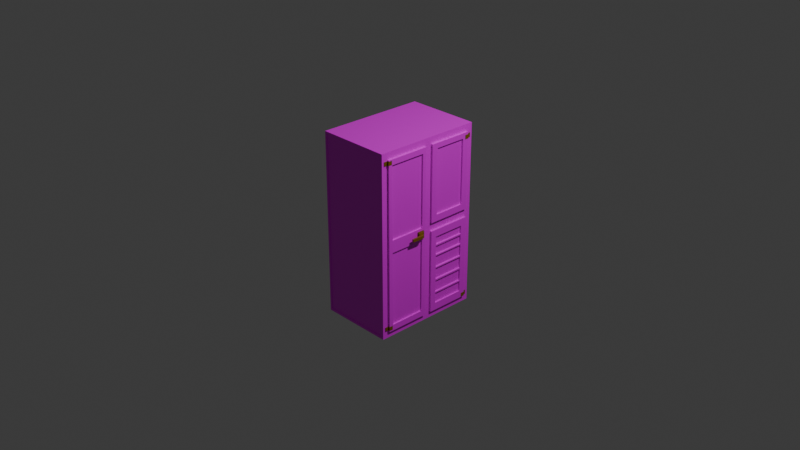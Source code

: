 # Source: fridge.blend  (saved by Blender 4.2.67; exported with 4.5.12 LTS)
import bpy
from mathutils import Matrix  # noqa: F401  (used for matrix-valued properties, if any)

bpy.ops.wm.read_factory_settings(use_empty=True)
scene = bpy.context.scene
scene.name = 'Scene'

# ---- collections
col_collection = bpy.data.collections.new('Collection'); scene.collection.children.link(col_collection)
col_export = bpy.data.collections.new('Export'); scene.collection.children.link(col_export)

# ---- images (referenced by path relative to the original .blend; pixels are not part of the script)
import os
ASSET_DIR = os.environ.get("B2B_ASSET_DIR", "")  # directory of the original .blend (textures are referenced by path, not embedded)
HERE = os.path.dirname(os.path.abspath(__file__))  # packed textures are extracted next to this script under _unpacked/

def load_image(name, relpath, width, height, colorspace="sRGB"):
    """Load a texture the original file referenced (path relative to the .blend, or extracted next to this script)."""
    p = next((c for c in (os.path.join(HERE, relpath), os.path.join(ASSET_DIR, relpath)) if relpath and os.path.exists(c)), "")
    if p:
        img = bpy.data.images.load(p, check_existing=True)
        img.name = name
    else:  # same state as the original file: an image datablock whose file is absent (Cycles renders it pink)
        img = bpy.data.images.new(name, width, height)
        img.source = "FILE"
        img.filepath = "//" + (relpath or name)
    img.colorspace_settings.name = colorspace
    return img
img_fine_grained_wood_col_1k_jpg = load_image('fine_grained_wood_col_1k.jpg', 'fine_grained_wood_col_1k.jpg', 1024, 1024, 'sRGB')
img_oak_veneer_01_diff_2k_jpg = load_image('oak_veneer_01_diff_2k.jpg', 'textures/textures/oak_veneer_01_diff_2k.jpg', 1024, 1024, 'sRGB')

# ---- materials (node trees are filled in below, after node groups)
mat_material = bpy.data.materials.new('Material')
mat_material_001 = bpy.data.materials.new('Material.001')
mat_material_003 = bpy.data.materials.new('Material.003')

# ---- material node trees
mat_material.use_nodes = True; mat_material.node_tree.nodes.clear()
_N = mat_material.node_tree.nodes; _L = mat_material.node_tree.links
n0 = _N.new('ShaderNodeBsdfPrincipled'); n0.name = 'Principled BSDF'; n0.location = (10, 300)
n1 = _N.new('ShaderNodeOutputMaterial'); n1.name = 'Material Output'; n1.location = (300, 300)
n2 = _N.new('ShaderNodeTexImage'); n2.name = 'Image Texture'; n2.location = (-280, 275)
n2.image = img_fine_grained_wood_col_1k_jpg
_L.new(n0.outputs[0], n1.inputs[0])
_L.new(n2.outputs[0], n0.inputs[0])
n1.is_active_output = True
mat_material_001.use_nodes = True; mat_material_001.node_tree.nodes.clear()
_N = mat_material_001.node_tree.nodes; _L = mat_material_001.node_tree.links
n0 = _N.new('ShaderNodeBsdfPrincipled'); n0.name = 'Principled BSDF'; n0.location = (10, 300)
n1 = _N.new('ShaderNodeOutputMaterial'); n1.name = 'Material Output'; n1.location = (300, 300)
n2 = _N.new('ShaderNodeTexImage'); n2.name = 'Image Texture'; n2.location = (-280, 275)
n2.image = img_oak_veneer_01_diff_2k_jpg
_L.new(n0.outputs[0], n1.inputs[0])
_L.new(n2.outputs[0], n0.inputs[0])
n1.is_active_output = True
mat_material_003.use_nodes = True; mat_material_003.node_tree.nodes.clear()
_N = mat_material_003.node_tree.nodes; _L = mat_material_003.node_tree.links
n0 = _N.new('ShaderNodeBsdfPrincipled'); n0.name = 'Principled BSDF'; n0.location = (10, 300)
n0.inputs[0].default_value = (0.2247, 0.1152, 0.002821, 1.0)
n1 = _N.new('ShaderNodeOutputMaterial'); n1.name = 'Material Output'; n1.location = (300, 300)
_L.new(n0.outputs[0], n1.inputs[0])
n1.is_active_output = True

# ---- world
world_world = bpy.data.worlds.new('World'); scene.world = world_world
world_world.use_nodes = True; world_world.node_tree.nodes.clear()
_N = world_world.node_tree.nodes; _L = world_world.node_tree.links
n0 = _N.new('ShaderNodeOutputWorld'); n0.name = 'World Output'; n0.location = (300, 300)
n1 = _N.new('ShaderNodeBackground'); n1.name = 'Background'; n1.location = (10, 300)
n1.inputs[0].default_value = (0.05088, 0.05088, 0.05088, 1.0)
_L.new(n1.outputs[0], n0.inputs[0])
n0.is_active_output = True
world_world.color = (0.05088, 0.05088, 0.05088)
world_world.sun_shadow_jitter_overblur = 0.0

# ---- cameras
cam_camera = bpy.data.cameras.new('Camera')
cam_camera.clip_end = 100.0
cam_camera.ortho_scale = 7.314

# ---- lights
light_light = bpy.data.lights.new('Light', 'POINT')
light_light.energy = 1000.0
light_light.shadow_soft_size = 0.1

# ---- meshes
me_cube_003 = bpy.data.meshes.new('Cube.003')
me_cube_003.from_pydata([(-1.0, -1.0, -1.0), (-1.0, -1.0, 1.0), (-1.0, 1.0, -1.0), (-1.0, 1.0, 1.0), (1.0, -1.0, -1.0), (1.0, -1.0, 1.0), (1.0, 1.0, -1.0), (1.0, 1.0, 1.0), (1.0, 0.8816, 0.9247), (1.0, 0.8816, -0.9288), (1.0, -0.8835, 0.9247), (1.0, -0.8835, -0.9288), (1.0, 0.06703, -0.9288), (1.0, 0.06703, 0.9247), (1.0, -0.07384, -0.9288), (1.0, -0.07384, 0.9247), (1.053, 0.8816, 0.9247), (1.053, -0.8835, 0.9247), (1.053, -0.07384, 0.9247), (1.0, 0.8816, 0.08731), (1.0, 0.06703, 0.08731), (1.053, 0.06703, -0.9288), (1.053, 0.8816, -0.9288), (1.0, 0.8816, -0.005291), (1.053, 0.8816, -0.005291), (1.0, 0.06703, -0.005291), (1.053, 0.06703, 0.9247), (1.053, 0.06703, 0.08731), (1.053, -0.8835, -0.9288), (1.053, -0.07384, -0.9288), (1.053, 0.8816, 0.08731), (1.053, 0.06703, -0.005291), (1.053, 0.06703, -0.9288), (1.053, 0.8816, -0.9288), (1.053, 0.8816, -0.005291), (1.053, 0.06703, 0.08731), (1.053, 0.06703, 0.9247), (1.053, 0.8816, 0.9247), (1.053, 0.06703, -0.005291), (1.053, 0.8816, 0.08731), (1.053, -0.8835, -0.9288), (1.053, -0.07384, -0.9288), (1.053, -0.07384, 0.9247), (1.053, -0.8835, 0.9247), (1.053, -0.8835, 0.02966), (1.053, -0.07384, 0.02966), (1.053, -0.8835, 0.02966), (1.053, -0.07384, 0.02966), (1.053, -0.8835, 0.004726), (1.053, -0.8835, 0.004726), (1.053, -0.07384, 0.004726), (1.053, -0.07384, 0.004726), (0.9516, 1.0, -0.9762), (-0.9516, 1.0, -0.9762), (-0.9516, 1.0, 0.9747), (0.9516, 1.0, 0.9747), (-0.9553, -1.0, -0.976), (0.9553, -1.0, -0.976), (0.9553, -1.0, 0.9772), (-0.9553, -1.0, 0.9772), (0.9516, 0.9842, -0.9762), (-0.9516, 0.9842, -0.9762), (-0.9516, 0.9842, 0.9747), (0.9516, 0.9842, 0.9747), (-0.9553, -0.9811, -0.976), (0.9553, -0.9811, -0.976), (0.9553, -0.9811, 0.9772), (-0.9553, -0.9811, 0.9772), (1.053, 0.1846, 0.159), (1.053, 0.1846, 0.8688), (1.053, 0.7641, 0.8688), (1.053, 0.7641, 0.159), (1.053, 0.1785, -0.8472), (1.053, 0.7701, -0.8472), (1.053, 0.7701, -0.08287), (1.053, 0.1785, -0.08287), (1.053, -0.1456, 0.8658), (1.053, -0.8117, 0.8658), (1.053, -0.148, 0.0791), (1.051, -0.8078, 0.07925), (1.053, -0.804, -0.8631), (1.053, -0.1534, -0.8631), (1.055, -0.8084, -0.05452), (1.052, -0.1517, -0.05466), (1.014, 0.1846, 0.159), (1.014, 0.1846, 0.8688), (1.014, 0.7641, 0.8688), (1.014, 0.7641, 0.159), (1.014, 0.1785, -0.8472), (1.014, 0.7701, -0.8472), (1.014, 0.7701, -0.08287), (1.014, 0.1785, -0.08287), (1.014, -0.1456, 0.8658), (1.014, -0.8117, 0.8658), (1.015, -0.1473, 0.07915), (1.012, -0.8073, 0.07901), (1.014, -0.804, -0.8631), (1.014, -0.1534, -0.8631), (1.016, -0.808, -0.05475), (1.013, -0.151, -0.0546), (1.053, 0.8816, -0.1315), (1.053, 0.06703, -0.1315), (1.053, 0.8816, -0.1315), (1.053, 0.06703, -0.1315), (1.014, 0.7701, -0.1707), (1.014, 0.1785, -0.1707), (1.053, 0.8816, -0.2804), (1.053, 0.8816, -0.2804), (1.014, 0.7701, -0.2855), (1.053, 0.06703, -0.2804), (1.053, 0.06703, -0.2804), (1.014, 0.1785, -0.2855), (1.053, 0.8816, -0.4295), (1.053, 0.8816, -0.4295), (1.014, 0.7701, -0.3093), (1.053, 0.06703, -0.4295), (1.053, 0.06703, -0.4295), (1.014, 0.1785, -0.3093), (1.053, 0.8816, -0.5854), (1.053, 0.8816, -0.5854), (1.014, 0.7701, -0.4256), (1.053, 0.06703, -0.5854), (1.053, 0.06703, -0.5854), (1.014, 0.1785, -0.4256), (1.053, 0.8816, -0.7404), (1.053, 0.8816, -0.7404), (1.014, 0.7701, -0.4499), (1.053, 0.06703, -0.7404), (1.053, 0.06703, -0.7404), (1.014, 0.1785, -0.4499), (1.053, 0.8816, -0.8512), (1.053, 0.8816, -0.8512), (1.014, 0.7701, -0.5666), (1.053, 0.06703, -0.8512), (1.053, 0.06703, -0.8512), (1.014, 0.1785, -0.5666), (1.014, 0.7701, -0.5934), (1.014, 0.1785, -0.5934), (1.014, 0.1785, -0.1956), (1.014, 0.7701, -0.1956), (1.014, 0.7701, -0.7141), (1.014, 0.1785, -0.7141), (1.014, 0.7701, -0.7375), (1.014, 0.1785, -0.7375), (1.048, 0.1785, -0.1913), (1.048, 0.1785, -0.1751), (1.048, 0.7701, -0.1751), (1.048, 0.1785, -0.3042), (1.048, 0.1785, -0.2906), (1.048, 0.7701, -0.2906), (1.048, 0.7701, -0.3042), (1.048, 0.1785, -0.4443), (1.048, 0.1785, -0.4312), (1.048, 0.7701, -0.4312), (1.048, 0.7701, -0.4443), (1.048, 0.1785, -0.5884), (1.048, 0.1785, -0.5715), (1.048, 0.7701, -0.5715), (1.048, 0.7701, -0.5884), (1.048, 0.7701, -0.1913), (1.048, 0.1785, -0.7328), (1.048, 0.1785, -0.7187), (1.048, 0.7701, -0.7187), (1.048, 0.7701, -0.7328), (1.011, -0.8889, 0.9145), (1.011, -0.8889, 0.8713), (1.011, -0.9581, 0.9145), (1.011, -0.9581, 0.8713), (1.004, -0.8889, 0.9145), (1.004, -0.8889, 0.8713), (1.004, -0.9581, 0.9145), (1.004, -0.9581, 0.8713), (1.011, -0.8936, 0.9145), (1.011, -0.8936, 0.8713), (1.004, -0.8936, 0.9145), (1.004, -0.8936, 0.8713), (1.055, -0.8936, 0.9145), (1.055, -0.8889, 0.9145), (1.055, -0.8889, 0.8713), (1.055, -0.8936, 0.8713), (1.05, -0.8889, 0.8713), (1.05, -0.8889, 0.9145), (1.05, -0.8936, 0.9145), (1.05, -0.8936, 0.8713), (1.055, -0.8215, 0.9145), (1.055, -0.8215, 0.8713), (1.05, -0.8215, 0.8713), (1.05, -0.8215, 0.9145), (1.011, 0.8856, 0.854), (1.011, 0.8856, 0.8993), (1.01, 0.9583, 0.854), (1.01, 0.9583, 0.8993), (1.004, 0.8856, 0.854), (1.004, 0.8856, 0.8993), (1.003, 0.9582, 0.854), (1.003, 0.9582, 0.8993), (1.011, 0.8906, 0.854), (1.011, 0.8906, 0.8993), (1.004, 0.8905, 0.854), (1.004, 0.8905, 0.8993), (1.057, 0.8909, 0.854), (1.057, 0.886, 0.854), (1.057, 0.886, 0.8994), (1.057, 0.8909, 0.8994), (1.052, 0.8859, 0.8993), (1.052, 0.8859, 0.854), (1.052, 0.8909, 0.854), (1.052, 0.8909, 0.8993), (1.058, 0.8151, 0.854), (1.058, 0.8151, 0.8994), (1.053, 0.8151, 0.8993), (1.053, 0.8151, 0.854), (1.014, -0.8851, -0.8709), (1.014, -0.8851, -0.914), (1.014, -0.9543, -0.8709), (1.014, -0.9543, -0.914), (1.007, -0.8851, -0.8709), (1.007, -0.8851, -0.914), (1.007, -0.9543, -0.8709), (1.007, -0.9543, -0.914), (1.014, -0.8899, -0.8709), (1.014, -0.8899, -0.914), (1.007, -0.8899, -0.8709), (1.007, -0.8899, -0.914), (1.058, -0.8899, -0.8709), (1.058, -0.8851, -0.8709), (1.058, -0.8851, -0.914), (1.058, -0.8899, -0.914), (1.053, -0.8851, -0.914), (1.053, -0.8851, -0.8709), (1.053, -0.8899, -0.8709), (1.053, -0.8899, -0.914), (1.058, -0.8178, -0.8709), (1.058, -0.8178, -0.914), (1.053, -0.8178, -0.914), (1.053, -0.8178, -0.8709), (1.011, 0.8798, -0.9253), (1.011, 0.8798, -0.8813), (1.01, 0.9504, -0.9253), (1.01, 0.9504, -0.8813), (1.004, 0.8798, -0.9253), (1.004, 0.8798, -0.8813), (1.003, 0.9503, -0.9253), (1.003, 0.9503, -0.8813), (1.011, 0.8847, -0.9253), (1.011, 0.8847, -0.8813), (1.004, 0.8846, -0.9253), (1.004, 0.8846, -0.8813), (1.056, 0.885, -0.9253), (1.056, 0.8802, -0.9253), (1.056, 0.8802, -0.8813), (1.056, 0.885, -0.8813), (1.051, 0.8801, -0.8813), (1.051, 0.8801, -0.9253), (1.051, 0.885, -0.9253), (1.051, 0.885, -0.8813), (1.057, 0.8115, -0.9253), (1.057, 0.8115, -0.8813), (1.052, 0.8115, -0.8813), (1.052, 0.8115, -0.9253), (1.104, -0.156, 0.02266), (1.104, -0.1562, -0.007417), (1.157, -0.1819, 0.02338), (1.157, -0.1819, -0.008052), (1.11, -0.2179, 0.02372), (1.172, -0.2174, 0.0234), (1.11, -0.2181, -0.007594), (1.172, -0.2175, -0.007472), (1.124, -0.4194, -0.006639), (1.167, -0.4194, 0.02327), (1.124, -0.4194, 0.02327), (1.167, -0.4194, -0.006639), (1.122, -0.3699, 0.02351), (1.169, -0.3699, -0.007116), (1.122, -0.3699, -0.007116), (1.169, -0.3699, 0.02351), (0.9601, -0.2213, 0.02481), (1.096, -0.2446, 0.04574), (1.119, -0.3133, 0.02362), (1.119, -0.3133, -0.007698), (1.17, -0.3133, 0.02362), (1.17, -0.3133, -0.007698), (1.096, -0.2449, -0.0264), (0.9601, -0.2174, 0.02481), (1.093, -0.1306, -0.02623), (1.093, -0.1304, 0.04513), (1.048, -0.2463, 0.04576), (1.048, -0.2466, -0.02644), (1.052, -0.1324, -0.02626), (1.052, -0.1322, 0.04516), (1.116, -0.2656, 0.02385), (1.171, -0.2654, -0.007767), (1.116, -0.2657, -0.007829), (1.171, -0.2654, 0.02369), (1.062, -0.2463, -0.02643), (1.061, -0.1318, 0.04515), (1.061, -0.132, -0.02626), (1.062, -0.246, 0.04576), (1.062, -0.1202, -0.0337), (1.051, -0.1206, -0.03371), (1.047, -0.2586, -0.03392), (1.047, -0.2582, 0.05329), (1.051, -0.1203, 0.05256), (1.063, -0.2578, 0.05329), (1.063, -0.2582, -0.03392), (1.062, -0.1199, 0.05256)], [(283, 276)], [(3, 7, 55, 54), (5, 10, 15, 13, 8, 7), (57, 58, 66, 65), (3, 1, 5, 7), (6, 4, 0, 2), (26, 27, 35, 36), (13, 20, 27, 26), (20, 19, 30, 27), (4, 6, 9, 12, 14, 11), (6, 7, 8, 19, 23, 9), (12, 9, 22, 21), (15, 10, 17, 18), (4, 5, 58, 57), (27, 30, 39, 35), (15, 14, 12, 25, 20, 13), (20, 25, 23, 19), (48, 28, 40, 49), (19, 8, 16, 30), (8, 13, 26, 16), (11, 14, 29, 28), (23, 25, 31, 24), (15, 18, 45, 50, 29, 14), (39, 37, 70, 71), (41, 81, 80, 40), (21, 22, 33, 32), (30, 16, 37, 39), (133, 21, 32, 134), (16, 26, 36, 37), (100, 24, 34, 102), (24, 31, 38, 34), (33, 73, 72, 32), (39, 71, 68, 35), (36, 69, 70, 37), (38, 75, 74, 34), (38, 103, 110, 116, 122, 128, 134, 32, 72, 75), (10, 11, 28, 48, 44, 17), (45, 18, 42, 47), (18, 17, 43, 42), (28, 29, 41, 40), (43, 77, 76, 42), (43, 46, 49, 40, 80, 82, 79, 77), (42, 76, 78, 83, 81, 41, 51, 47), (50, 45, 47, 51), (17, 44, 46, 43), (29, 50, 51, 41), (44, 48, 49, 46), (2, 3, 54, 53), (53, 54, 62, 61), (55, 52, 60, 63), (6, 2, 53, 52), (65, 66, 67, 64), (5, 1, 59, 58), (0, 4, 57, 56), (59, 56, 64, 67), (7, 6, 52, 55), (54, 55, 63, 62), (52, 53, 61, 60), (1, 0, 56, 59), (56, 57, 65, 64), (61, 62, 63, 60), (58, 59, 67, 66), (76, 77, 93, 92), (70, 69, 85, 86), (72, 73, 89, 88), (69, 68, 84, 85), (82, 83, 78, 79), (85, 84, 87, 86), (143, 88, 89, 142), (93, 95, 94, 92), (98, 96, 97, 99), (80, 81, 97, 96), (68, 71, 87, 84), (78, 76, 92, 94), (82, 80, 96, 98), (71, 70, 86, 87), (77, 79, 95, 93), (74, 75, 91, 90), (81, 83, 99, 97), (79, 78, 94, 95), (83, 82, 98, 99), (35, 68, 69, 36), (91, 105, 104, 90), (106, 100, 102, 107), (31, 101, 103, 38), (112, 106, 107, 113), (138, 111, 108, 139), (101, 109, 110, 103), (118, 112, 113, 119), (141, 143, 160, 161), (109, 115, 116, 110), (124, 118, 119, 125), (117, 123, 120, 114), (115, 121, 122, 116), (130, 124, 125, 131), (114, 108, 149, 150), (121, 127, 128, 122), (25, 12, 21, 133, 127, 121, 115, 109, 101, 31), (22, 130, 131, 33), (75, 72, 88, 143, 141, 137, 135, 129, 123, 117, 111, 138, 105, 91), (74, 90, 104, 139, 108, 114, 120, 126, 132, 136, 140, 142, 89, 73), (129, 135, 132, 126), (74, 73, 33, 131, 125, 119, 113, 107, 102, 34), (127, 133, 134, 128), (23, 24, 100, 106, 112, 118, 124, 130, 22, 9), (105, 138, 144, 145), (120, 123, 152, 153), (137, 141, 140, 136), (132, 135, 156, 157), (148, 147, 150, 149), (152, 151, 154, 153), (156, 155, 158, 157), (145, 144, 159, 146), (161, 160, 163, 162), (104, 105, 145, 146), (129, 126, 154, 151), (136, 132, 157, 158), (111, 117, 147, 148), (140, 141, 161, 162), (142, 140, 162, 163), (137, 136, 158, 155), (126, 120, 153, 154), (108, 111, 148, 149), (135, 137, 155, 156), (143, 142, 163, 160), (123, 129, 151, 152), (139, 104, 146, 159), (117, 114, 150, 147), (138, 139, 159, 144), (5, 4, 11, 10), (1, 3, 2, 0), (172, 173, 167, 166), (166, 167, 171, 170), (174, 175, 169, 168), (168, 169, 165, 164), (172, 174, 168, 164), (175, 173, 165, 169), (171, 167, 173, 175), (166, 170, 174, 172), (170, 171, 175, 174), (177, 181, 187, 184), (177, 178, 179, 176), (183, 182, 176, 179), (180, 183, 179, 178), (182, 181, 177, 176), (172, 164, 181, 182), (165, 173, 183, 180), (173, 172, 182, 183), (164, 165, 180, 181), (187, 186, 185, 184), (178, 177, 184, 185), (180, 178, 185, 186), (181, 180, 186, 187), (196, 197, 191, 190), (190, 191, 195, 194), (198, 199, 193, 192), (192, 193, 189, 188), (196, 198, 192, 188), (199, 197, 189, 193), (195, 191, 197, 199), (190, 194, 198, 196), (194, 195, 199, 198), (201, 205, 211, 208), (201, 202, 203, 200), (207, 206, 200, 203), (204, 207, 203, 202), (206, 205, 201, 200), (196, 188, 205, 206), (189, 197, 207, 204), (197, 196, 206, 207), (188, 189, 204, 205), (211, 210, 209, 208), (202, 201, 208, 209), (204, 202, 209, 210), (205, 204, 210, 211), (220, 221, 215, 214), (214, 215, 219, 218), (222, 223, 217, 216), (216, 217, 213, 212), (220, 222, 216, 212), (223, 221, 213, 217), (219, 215, 221, 223), (214, 218, 222, 220), (218, 219, 223, 222), (225, 229, 235, 232), (225, 226, 227, 224), (231, 230, 224, 227), (228, 231, 227, 226), (230, 229, 225, 224), (220, 212, 229, 230), (213, 221, 231, 228), (221, 220, 230, 231), (212, 213, 228, 229), (235, 234, 233, 232), (226, 225, 232, 233), (228, 226, 233, 234), (229, 228, 234, 235), (244, 245, 239, 238), (238, 239, 243, 242), (246, 247, 241, 240), (240, 241, 237, 236), (244, 246, 240, 236), (247, 245, 237, 241), (243, 239, 245, 247), (238, 242, 246, 244), (242, 243, 247, 246), (249, 253, 259, 256), (249, 250, 251, 248), (255, 254, 248, 251), (252, 255, 251, 250), (254, 253, 249, 248), (244, 236, 253, 254), (237, 245, 255, 252), (245, 244, 254, 255), (236, 237, 252, 253), (259, 258, 257, 256), (250, 249, 256, 257), (252, 250, 257, 258), (253, 252, 258, 259), (261, 266, 282, 284), (262, 263, 261, 260), (265, 267, 263, 262), (264, 265, 262, 260), (264, 260, 285, 277), (293, 291, 267, 265), (268, 271, 269), (272, 274, 268, 270), (268, 269, 270), (279, 274, 272, 278), (269, 271, 273, 275), (270, 269, 275, 272), (271, 268, 274, 273), (291, 292, 266, 267), (290, 293, 265, 264), (267, 266, 261, 263), (260, 261, 284, 285), (266, 264, 277, 282), (272, 275, 280, 278), (273, 274, 279, 281), (292, 279, 278, 290), (275, 273, 281, 280), (287, 288, 299, 300), (294, 297, 303, 304), (286, 289, 288), (287, 286, 288), (297, 295, 305, 303), (289, 286, 301, 302), (266, 292, 290, 264), (278, 280, 293, 290), (281, 279, 292, 291), (280, 281, 291, 293), (282, 277, 297, 294), (285, 284, 296, 295), (277, 285, 295, 297), (284, 282, 294, 296), (298, 304, 300, 299), (303, 305, 302, 301), (305, 298, 299, 302), (304, 303, 301, 300), (286, 287, 300, 301), (296, 294, 304, 298), (295, 296, 298, 305), (288, 289, 302, 299)])
me_cube_003.polygons.foreach_set('material_index', [1, 1, 1, 1, 1, 0, 1, 0, 1, 1, 0, 1, 1, 0, 1, 1, 0, 1, 1, 0, 1, 0, 1, 1, 0, 0, 0, 0, 0, 0, 1, 1, 1, 1, 1, 1, 0, 0, 0, 1, 1, 1, 0, 0, 0, 0, 1, 0, 1, 1, 1, 1, 1, 0, 1, 1, 1, 1, 1, 1, 1, 0, 0, 1, 0, 1, 1, 1, 1, 1, 1, 1, 1, 1, 1, 1, 0, 0, 1, 0, 1, 1, 0, 0, 0, 1, 0, 0, 0, 0, 0, 1, 0, 0, 0, 0, 0, 0, 0, 1, 1, 1, 0, 1, 0, 1, 1, 1, 1, 1, 1, 1, 1, 1, 1, 0, 0, 1, 0, 0, 0, 1, 0, 0, 0, 0, 1, 0, 1, 1, 2, 2, 2, 2, 2, 2, 2, 2, 2, 2, 2, 2, 2, 2, 2, 2, 2, 2, 2, 2, 2, 2, 2, 2, 2, 2, 2, 2, 2, 2, 2, 2, 2, 2, 2, 2, 2, 2, 2, 2, 2, 2, 2, 2, 2, 2, 2, 2, 2, 2, 2, 2, 2, 2, 2, 2, 2, 2, 2, 2, 2, 2, 2, 2, 2, 2, 2, 2, 2, 2, 2, 2, 2, 2, 2, 2, 2, 2, 2, 2, 2, 2, 2, 2, 2, 2, 2, 2, 2, 2, 2, 2, 2, 2, 2, 2, 2, 2, 2, 2, 2, 2, 2, 2, 2, 2, 2, 2, 2, 2, 2, 2, 2, 2, 2, 2, 2, 2, 2, 2, 2, 2, 2, 2, 2, 2, 2, 2, 2, 2, 2, 2])
_uv = me_cube_003.uv_layers.new(name='UVMap')
_uv.uv.foreach_set('vector', [0.1433, 0.303, 0.1603, 0.3892, 0.2326, 0.4039, 0.2261, 0.2968, 0.01506, 0.6612, 0.09453, 0.7328, 0.09577, 0.7955, 0.09564, 0.8273, 0.01247, 0.8254, 0.01395, 0.755, 0.2464, 0.7311, 0.4343, 0.8315, 0.4692, 0.6454, 0.1673, 0.4509, 0.01275, 0.2672, 0.0153, 0.1895, 0.2062, 0.1961, 0.2082, 0.2705, 0.105, 0.3935, 0.1055, 0.4366, 0.155, 0.4361, 0.1551, 0.3941, 0.625, 0.602, 0.512, 0.602, 0.512, 0.602, 0.625, 0.602, 0.6721, 0.769, 0.7073, 0.5134, 0.6071, 0.6736, 0.5134, 0.8253, 0.3688, 0.02429, 0.1951, 0.01917, 0.1953, 0.1157, 0.3621, 0.1266, 0.719, 0.2472, 0.6983, 0.3149, 0.6767, 0.3468, 0.626, 0.3334, 0.6154, 0.2948, 0.6342, 0.2321, 0.3807, 0.7465, 0.3794, 0.8317, 0.3818, 0.8987, 0.4697, 0.9083, 0.5006, 0.8342, 0.461, 0.7464, 0.5512, 0.5905, 0.6541, 0.5455, 0.552, 0.4403, 0.4817, 0.5072, 0.2465, 0.9043, 0.2487, 0.9632, 0.1503, 0.9629, 0.1491, 0.9053, 0.6667, 0.4165, 0.7508, 0.2824, 0.7346, 0.3931, 0.7314, 0.4908, 0.512, 0.602, 0.512, 0.5, 0.512, 0.5, 0.512, 0.602, 0.3758, 0.9331, 0.3659, 0.933, 0.2967, 0.9322, 0.2963, 0.9939, 0.3753, 0.9941, 0.3756, 0.9454, 0.5646, 0.9259, 0.5279, 0.9251, 0.5378, 0.9665, 0.5418, 0.9743, 0.5009, 0.75, 0.375, 0.75, 0.375, 0.75, 0.5009, 0.75, 0.9618, 0.5097, 0.9623, 0.6842, 0.878, 0.6822, 0.878, 0.5075, 0.1289, 0.8519, 0.1312, 0.9896, 0.04437, 0.9877, 0.04457, 0.8493, 0.1501, 0.5165, 0.09381, 0.6788, 0.02112, 0.5765, 0.05872, 0.4988, 0.7005, 0.8906, 0.913, 0.8919, 0.9117, 0.9935, 0.7028, 0.9922, 0.14, 0.127, 0.1505, 0.08977, 0.162, 0.04481, 0.02788, 0.02511, 0.03464, 0.1921, 0.08658, 0.1259, 0.7636, 0.7724, 0.8391, 0.7747, 0.8339, 0.7845, 0.7701, 0.7817, 0.6648, 0.5835, 0.6715, 0.5909, 0.6707, 0.654, 0.6628, 0.6608, 0.375, 0.602, 0.375, 0.5, 0.375, 0.5, 0.375, 0.602, 0.512, 0.5, 0.625, 0.5, 0.625, 0.5, 0.512, 0.5, 0.3855, 0.602, 0.375, 0.602, 0.375, 0.602, 0.3855, 0.602, 0.625, 0.5, 0.625, 0.602, 0.625, 0.602, 0.625, 0.5, 0.4825, 0.5, 0.4996, 0.5, 0.4996, 0.5, 0.4825, 0.5, 0.4996, 0.5, 0.4996, 0.602, 0.4996, 0.602, 0.4996, 0.5, 0.8419, 0.5844, 0.8499, 0.5975, 0.851, 0.648, 0.8444, 0.6602, 0.7636, 0.7724, 0.7701, 0.7817, 0.7698, 0.8418, 0.7639, 0.8494, 0.838, 0.8525, 0.8333, 0.8453, 0.8339, 0.7845, 0.8391, 0.7747, 0.9429, 0.6623, 0.9354, 0.6497, 0.935, 0.5982, 0.9414, 0.5865, 0.768, 0.7638, 0.7684, 0.7495, 0.7693, 0.7324, 0.7699, 0.7171, 0.7695, 0.7014, 0.769, 0.6844, 0.7687, 0.6723, 0.7681, 0.6652, 0.7804, 0.6716, 0.7805, 0.756, 0.87, 0.7296, 0.8676, 0.7909, 0.8654, 0.8618, 0.9508, 0.8609, 0.9534, 0.8025, 0.9533, 0.7337, 0.5043, 0.6409, 0.625, 0.6409, 0.625, 0.6409, 0.5043, 0.6409, 0.625, 0.6409, 0.625, 0.75, 0.625, 0.75, 0.625, 0.6409, 0.375, 0.75, 0.375, 0.6409, 0.375, 0.6409, 0.375, 0.75, 0.8335, 0.6645, 0.8279, 0.6576, 0.8268, 0.5939, 0.8315, 0.5878, 0.7616, 0.6545, 0.7632, 0.5743, 0.7633, 0.562, 0.7616, 0.4837, 0.7686, 0.4914, 0.7698, 0.5682, 0.7698, 0.5762, 0.7683, 0.6487, 0.8521, 0.6508, 0.8459, 0.6462, 0.8454, 0.5752, 0.8458, 0.567, 0.8455, 0.491, 0.8528, 0.484, 0.8514, 0.5546, 0.8515, 0.5711, 0.5009, 0.6409, 0.5043, 0.6409, 0.5043, 0.6409, 0.5009, 0.6409, 0.625, 0.75, 0.5043, 0.75, 0.5043, 0.75, 0.625, 0.75, 0.375, 0.6409, 0.5009, 0.6409, 0.5009, 0.6409, 0.375, 0.6409, 0.5043, 0.75, 0.5009, 0.75, 0.5009, 0.75, 0.5043, 0.75, 0.2887, 0.1574, 0.08978, 0.2864, 0.2535, 0.2653, 0.2746, 0.2614, 0.6678, 0.212, 0.6466, 0.1725, 0.6526, 0.1228, 0.8153, 0.1183, 0.5529, 0.7411, 0.375, 0.3698, 0.375, 0.3698, 0.625, 0.372, 0.9786, 0.4885, 0.9868, 0.3703, 0.8839, 0.3676, 0.8765, 0.4815, 0.6346, 0.4203, 0.6387, 0.3561, 0.6761, 0.3578, 0.6732, 0.4267, 0.3973, 0.1231, 0.6297, 0.1237, 0.6268, 0.01152, 0.3989, 0.01478, 0.01104, 0.8396, 0.03493, 0.8524, 0.03483, 0.9907, 0.01079, 0.9722, 0.4958, 0.927, 0.4901, 0.9864, 0.4234, 0.9789, 0.4244, 0.9163, 0.1431, 0.7609, 0.2305, 0.7479, 0.2306, 0.8902, 0.1415, 0.8909, 0.875, 0.6201, 0.5529, 0.7411, 0.625, 0.372, 0.875, 0.5, 0.635, 0.9749, 0.568, 0.9755, 0.58, 0.9471, 0.6238, 0.9482, 0.382, 0.2944, 0.4753, 0.28, 0.4283, 0.2141, 0.3051, 0.2067, 0.1475, 0.6803, 0.2464, 0.7311, 0.1673, 0.4509, 0.125, 0.6067, 0.6243, 0.2866, 0.6236, 0.3234, 0.6932, 0.3244, 0.6944, 0.2879, 0.9859, 0.07311, 0.9594, 0.1208, 0.6497, 0.07437, 0.6896, 0.02745, 0.834, 0.6462, 0.7703, 0.6487, 0.7734, 0.6444, 0.8299, 0.6432, 0.8339, 0.7845, 0.8333, 0.8453, 0.8292, 0.837, 0.8307, 0.79, 0.7804, 0.6716, 0.8308, 0.6694, 0.8265, 0.6736, 0.7834, 0.6742, 0.8333, 0.8453, 0.7698, 0.8418, 0.773, 0.8357, 0.8292, 0.837, 0.7727, 0.6027, 0.7724, 0.5405, 0.7806, 0.541, 0.7807, 0.6016, 0.8292, 0.837, 0.773, 0.8357, 0.7743, 0.7878, 0.8307, 0.79, 0.783, 0.6819, 0.7834, 0.6742, 0.8265, 0.6736, 0.8276, 0.6845, 0.7984, 0.6149, 0.7581, 0.6113, 0.759, 0.5787, 0.7995, 0.5795, 0.7993, 0.5614, 0.7582, 0.5614, 0.7593, 0.5264, 0.8005, 0.5283, 0.7705, 0.4914, 0.8336, 0.491, 0.8306, 0.4961, 0.7747, 0.4961, 0.7698, 0.8418, 0.7701, 0.7817, 0.7743, 0.7878, 0.773, 0.8357, 0.8336, 0.5752, 0.834, 0.6462, 0.8299, 0.6432, 0.8289, 0.5802, 0.7718, 0.5682, 0.7705, 0.4914, 0.7747, 0.4961, 0.7767, 0.5617, 0.7701, 0.7817, 0.8339, 0.7845, 0.8307, 0.79, 0.7743, 0.7878, 0.7703, 0.6487, 0.773, 0.5762, 0.7768, 0.5814, 0.7734, 0.6444, 0.8319, 0.7545, 0.7805, 0.756, 0.7851, 0.7517, 0.8286, 0.7517, 0.8336, 0.491, 0.8339, 0.567, 0.8315, 0.5607, 0.8306, 0.4961, 0.773, 0.5762, 0.8336, 0.5752, 0.8289, 0.5802, 0.7768, 0.5814, 0.8339, 0.567, 0.7718, 0.5682, 0.7767, 0.5617, 0.8315, 0.5607, 0.7639, 0.8494, 0.7698, 0.8418, 0.8333, 0.8453, 0.838, 0.8525, 0.7851, 0.7517, 0.7841, 0.7427, 0.8291, 0.7455, 0.8286, 0.7517, 0.4625, 0.5, 0.4825, 0.5, 0.4825, 0.5, 0.4625, 0.5, 0.4996, 0.602, 0.4825, 0.602, 0.4825, 0.602, 0.4996, 0.602, 0.4423, 0.5, 0.4625, 0.5, 0.4625, 0.5, 0.4423, 0.5, 0.7841, 0.737, 0.7837, 0.7302, 0.8286, 0.733, 0.8285, 0.7397, 0.4825, 0.602, 0.4625, 0.602, 0.4625, 0.602, 0.4825, 0.602, 0.4213, 0.5, 0.4423, 0.5, 0.4423, 0.5, 0.4213, 0.5, 0.3772, 0.602, 0.3766, 0.602, 0.3766, 0.602, 0.3772, 0.602, 0.4625, 0.602, 0.4423, 0.602, 0.4423, 0.602, 0.4625, 0.602, 0.4004, 0.5, 0.4213, 0.5, 0.4213, 0.5, 0.4004, 0.5, 0.7838, 0.7247, 0.7835, 0.7159, 0.8283, 0.7187, 0.8283, 0.7275, 0.4423, 0.602, 0.4213, 0.602, 0.4213, 0.602, 0.4423, 0.602, 0.3855, 0.5, 0.4004, 0.5, 0.4004, 0.5, 0.3855, 0.5, 0.4423, 0.5, 0.4625, 0.5, 0.4625, 0.5, 0.4423, 0.5, 0.4213, 0.602, 0.4004, 0.602, 0.4004, 0.602, 0.4213, 0.602, 0.2206, 0.7839, 0.1742, 0.7764, 0.1322, 0.7415, 0.1665, 0.6215, 0.2186, 0.4453, 0.4169, 0.4452, 0.4557, 0.5102, 0.499, 0.5901, 0.5425, 0.6936, 0.3854, 0.7827, 0.375, 0.5, 0.3855, 0.5, 0.3855, 0.5, 0.375, 0.5, 0.7805, 0.756, 0.7804, 0.6716, 0.7834, 0.6742, 0.783, 0.6819, 0.7835, 0.6874, 0.7834, 0.6963, 0.7836, 0.7021, 0.7836, 0.7105, 0.7835, 0.7159, 0.7838, 0.7247, 0.7837, 0.7302, 0.7841, 0.737, 0.7841, 0.7427, 0.7851, 0.7517, 0.8319, 0.7545, 0.8286, 0.7517, 0.8291, 0.7455, 0.8285, 0.7397, 0.8286, 0.733, 0.8283, 0.7275, 0.8283, 0.7187, 0.8281, 0.7132, 0.8278, 0.7046, 0.8279, 0.6987, 0.8275, 0.6899, 0.8276, 0.6845, 0.8265, 0.6736, 0.8308, 0.6694, 0.7836, 0.7105, 0.7836, 0.7021, 0.8278, 0.7046, 0.8281, 0.7132, 0.8319, 0.7545, 0.8308, 0.6694, 0.8438, 0.6611, 0.8435, 0.6695, 0.8431, 0.6829, 0.8424, 0.7008, 0.842, 0.717, 0.8425, 0.732, 0.8431, 0.7481, 0.8438, 0.7607, 0.4004, 0.602, 0.3855, 0.602, 0.3855, 0.602, 0.4004, 0.602, 0.5449, 0.3198, 0.5425, 0.3671, 0.4711, 0.3624, 0.4589, 0.3613, 0.4476, 0.3608, 0.4399, 0.3615, 0.4266, 0.3563, 0.4201, 0.3532, 0.337, 0.3353, 0.4778, 0.2958, 0.4825, 0.602, 0.4725, 0.602, 0.4725, 0.602, 0.4825, 0.602, 0.8283, 0.7187, 0.7835, 0.7159, 0.7879, 0.7135, 0.8236, 0.7166, 0.7834, 0.6963, 0.7835, 0.6874, 0.8275, 0.6899, 0.8279, 0.6987, 0.8278, 0.7046, 0.7836, 0.7021, 0.7878, 0.6997, 0.8236, 0.7025, 0.7882, 0.7278, 0.7884, 0.7268, 0.8239, 0.7299, 0.8237, 0.7309, 0.7879, 0.7135, 0.7881, 0.7125, 0.8238, 0.7156, 0.8236, 0.7166, 0.7878, 0.6997, 0.788, 0.6984, 0.8234, 0.7012, 0.8236, 0.7025, 0.7886, 0.7403, 0.7888, 0.7391, 0.8242, 0.7422, 0.824, 0.7434, 0.7879, 0.685, 0.7881, 0.6839, 0.823, 0.6869, 0.8228, 0.6879, 0.8291, 0.7455, 0.7841, 0.7427, 0.7886, 0.7403, 0.824, 0.7434, 0.7836, 0.7105, 0.8281, 0.7132, 0.8238, 0.7156, 0.7881, 0.7125, 0.3794, 0.5, 0.3855, 0.5, 0.3855, 0.5, 0.3794, 0.5, 0.4625, 0.602, 0.4423, 0.602, 0.4423, 0.602, 0.4625, 0.602, 0.8275, 0.6899, 0.7835, 0.6874, 0.7879, 0.685, 0.8228, 0.6879, 0.3766, 0.5, 0.3772, 0.5, 0.3772, 0.5, 0.3766, 0.5, 0.7834, 0.6963, 0.8279, 0.6987, 0.8234, 0.7012, 0.788, 0.6984, 0.4004, 0.5, 0.4213, 0.5, 0.4213, 0.5, 0.4004, 0.5, 0.8286, 0.733, 0.7837, 0.7302, 0.7882, 0.7278, 0.8237, 0.7309, 0.3855, 0.602, 0.3794, 0.602, 0.3794, 0.602, 0.3855, 0.602, 0.783, 0.6819, 0.8276, 0.6845, 0.823, 0.6869, 0.7881, 0.6839, 0.4213, 0.602, 0.4004, 0.602, 0.4004, 0.602, 0.4213, 0.602, 0.4725, 0.5, 0.4825, 0.5, 0.4825, 0.5, 0.4725, 0.5, 0.7838, 0.7247, 0.8283, 0.7275, 0.8239, 0.7299, 0.7884, 0.7268, 0.7841, 0.737, 0.8285, 0.7397, 0.8242, 0.7422, 0.7888, 0.7391, 0.9363, 0.1336, 0.8697, 0.2399, 0.7678, 0.2321, 0.8136, 0.1623, 0.001507, 0.3064, 0.001959, 0.3651, 0.08078, 0.3656, 0.08096, 0.3079, 0.375, 0.03516, 0.625, 0.03516, 0.625, 0.25, 0.375, 0.25, 0.375, 0.25, 0.625, 0.25, 0.625, 0.5, 0.375, 0.5, 0.375, 0.7148, 0.625, 0.7148, 0.625, 0.75, 0.375, 0.75, 0.375, 0.75, 0.625, 0.75, 0.625, 1.0, 0.375, 1.0, 0.125, 0.7148, 0.375, 0.7148, 0.375, 0.75, 0.125, 0.75, 0.625, 0.7148, 0.875, 0.7148, 0.875, 0.75, 0.625, 0.75, 0.625, 0.5, 0.875, 0.5, 0.875, 0.7148, 0.625, 0.7148, 0.125, 0.5, 0.375, 0.5, 0.375, 0.7148, 0.125, 0.7148, 0.375, 0.5, 0.625, 0.5, 0.625, 0.7148, 0.375, 0.7148, 0.125, 0.75, 0.125, 0.75, 0.125, 0.75, 0.125, 0.75, 0.375, 0.0, 0.625, 0.0, 0.625, 0.03516, 0.375, 0.03516, 0.625, 0.03516, 0.375, 0.03516, 0.375, 0.03516, 0.625, 0.03516, 0.875, 0.75, 0.875, 0.7148, 0.875, 0.7148, 0.875, 0.75, 0.125, 0.7148, 0.125, 0.75, 0.125, 0.75, 0.125, 0.7148, 0.125, 0.7148, 0.125, 0.75, 0.125, 0.75, 0.125, 0.7148, 0.875, 0.75, 0.875, 0.7148, 0.875, 0.7148, 0.875, 0.75, 0.625, 0.03516, 0.375, 0.03516, 0.375, 0.03516, 0.625, 0.03516, 0.375, 1.0, 0.625, 1.0, 0.625, 1.0, 0.375, 1.0, 0.375, 1.0, 0.625, 1.0, 0.625, 1.0, 0.375, 1.0, 0.625, 0.0, 0.375, 0.0, 0.375, 0.0, 0.625, 0.0, 0.875, 0.75, 0.875, 0.75, 0.875, 0.75, 0.875, 0.75, 0.375, 1.0, 0.625, 1.0, 0.625, 1.0, 0.375, 1.0, 0.375, 0.03516, 0.625, 0.03516, 0.625, 0.25, 0.375, 0.25, 0.375, 0.25, 0.625, 0.25, 0.625, 0.5, 0.375, 0.5, 0.375, 0.7148, 0.625, 0.7148, 0.625, 0.75, 0.375, 0.75, 0.375, 0.75, 0.625, 0.75, 0.625, 1.0, 0.375, 1.0, 0.125, 0.7148, 0.375, 0.7148, 0.375, 0.75, 0.125, 0.75, 0.625, 0.7148, 0.875, 0.7148, 0.875, 0.75, 0.625, 0.75, 0.625, 0.5, 0.875, 0.5, 0.875, 0.7148, 0.625, 0.7148, 0.125, 0.5, 0.375, 0.5, 0.375, 0.7148, 0.125, 0.7148, 0.375, 0.5, 0.625, 0.5, 0.625, 0.7148, 0.375, 0.7148, 0.125, 0.75, 0.125, 0.75, 0.125, 0.75, 0.125, 0.75, 0.375, 0.0, 0.625, 0.0, 0.625, 0.03516, 0.375, 0.03516, 0.625, 0.03516, 0.375, 0.03516, 0.375, 0.03516, 0.625, 0.03516, 0.875, 0.75, 0.875, 0.7148, 0.875, 0.7148, 0.875, 0.75, 0.125, 0.7148, 0.125, 0.75, 0.125, 0.75, 0.125, 0.7148, 0.125, 0.7148, 0.125, 0.75, 0.125, 0.75, 0.125, 0.7148, 0.875, 0.75, 0.875, 0.7148, 0.875, 0.7148, 0.875, 0.75, 0.625, 0.03516, 0.375, 0.03516, 0.375, 0.03516, 0.625, 0.03516, 0.375, 1.0, 0.625, 1.0, 0.625, 1.0, 0.375, 1.0, 0.375, 1.0, 0.625, 1.0, 0.625, 1.0, 0.375, 1.0, 0.625, 0.0, 0.375, 0.0, 0.375, 0.0, 0.625, 0.0, 0.875, 0.75, 0.875, 0.75, 0.875, 0.75, 0.875, 0.75, 0.375, 1.0, 0.625, 1.0, 0.625, 1.0, 0.375, 1.0, 0.375, 0.03516, 0.625, 0.03516, 0.625, 0.25, 0.375, 0.25, 0.375, 0.25, 0.625, 0.25, 0.625, 0.5, 0.375, 0.5, 0.375, 0.7148, 0.625, 0.7148, 0.625, 0.75, 0.375, 0.75, 0.375, 0.75, 0.625, 0.75, 0.625, 1.0, 0.375, 1.0, 0.125, 0.7148, 0.375, 0.7148, 0.375, 0.75, 0.125, 0.75, 0.625, 0.7148, 0.875, 0.7148, 0.875, 0.75, 0.625, 0.75, 0.625, 0.5, 0.875, 0.5, 0.875, 0.7148, 0.625, 0.7148, 0.125, 0.5, 0.375, 0.5, 0.375, 0.7148, 0.125, 0.7148, 0.375, 0.5, 0.625, 0.5, 0.625, 0.7148, 0.375, 0.7148, 0.125, 0.75, 0.125, 0.75, 0.125, 0.75, 0.125, 0.75, 0.375, 0.0, 0.625, 0.0, 0.625, 0.03516, 0.375, 0.03516, 0.625, 0.03516, 0.375, 0.03516, 0.375, 0.03516, 0.625, 0.03516, 0.875, 0.75, 0.875, 0.7148, 0.875, 0.7148, 0.875, 0.75, 0.125, 0.7148, 0.125, 0.75, 0.125, 0.75, 0.125, 0.7148, 0.125, 0.7148, 0.125, 0.75, 0.125, 0.75, 0.125, 0.7148, 0.875, 0.75, 0.875, 0.7148, 0.875, 0.7148, 0.875, 0.75, 0.625, 0.03516, 0.375, 0.03516, 0.375, 0.03516, 0.625, 0.03516, 0.375, 1.0, 0.625, 1.0, 0.625, 1.0, 0.375, 1.0, 0.375, 1.0, 0.625, 1.0, 0.625, 1.0, 0.375, 1.0, 0.625, 0.0, 0.375, 0.0, 0.375, 0.0, 0.625, 0.0, 0.875, 0.75, 0.875, 0.75, 0.875, 0.75, 0.875, 0.75, 0.375, 1.0, 0.625, 1.0, 0.625, 1.0, 0.375, 1.0, 0.375, 0.03516, 0.625, 0.03516, 0.625, 0.25, 0.375, 0.25, 0.375, 0.25, 0.625, 0.25, 0.625, 0.5, 0.375, 0.5, 0.375, 0.7148, 0.625, 0.7148, 0.625, 0.75, 0.375, 0.75, 0.375, 0.75, 0.625, 0.75, 0.625, 1.0, 0.375, 1.0, 0.125, 0.7148, 0.375, 0.7148, 0.375, 0.75, 0.125, 0.75, 0.625, 0.7148, 0.875, 0.7148, 0.875, 0.75, 0.625, 0.75, 0.625, 0.5, 0.875, 0.5, 0.875, 0.7148, 0.625, 0.7148, 0.125, 0.5, 0.375, 0.5, 0.375, 0.7148, 0.125, 0.7148, 0.375, 0.5, 0.625, 0.5, 0.625, 0.7148, 0.375, 0.7148, 0.125, 0.75, 0.125, 0.75, 0.125, 0.75, 0.125, 0.75, 0.375, 0.0, 0.625, 0.0, 0.625, 0.03516, 0.375, 0.03516, 0.625, 0.03516, 0.375, 0.03516, 0.375, 0.03516, 0.625, 0.03516, 0.875, 0.75, 0.875, 0.7148, 0.875, 0.7148, 0.875, 0.75, 0.125, 0.7148, 0.125, 0.75, 0.125, 0.75, 0.125, 0.7148, 0.125, 0.7148, 0.125, 0.75, 0.125, 0.75, 0.125, 0.7148, 0.875, 0.75, 0.875, 0.7148, 0.875, 0.7148, 0.875, 0.75, 0.625, 0.03516, 0.375, 0.03516, 0.375, 0.03516, 0.625, 0.03516, 0.375, 1.0, 0.625, 1.0, 0.625, 1.0, 0.375, 1.0, 0.375, 1.0, 0.625, 1.0, 0.625, 1.0, 0.375, 1.0, 0.625, 0.0, 0.375, 0.0, 0.375, 0.0, 0.625, 0.0, 0.875, 0.75, 0.875, 0.75, 0.875, 0.75, 0.875, 0.75, 0.375, 1.0, 0.625, 1.0, 0.625, 1.0, 0.375, 1.0, 0.875, 0.75, 0.875, 0.6903, 0.875, 0.6903, 0.875, 0.75, 0.375, 0.75, 0.625, 0.75, 0.625, 1.0, 0.375, 1.0, 0.375, 0.6903, 0.625, 0.6903, 0.625, 0.75, 0.375, 0.75, 0.125, 0.6903, 0.375, 0.6903, 0.375, 0.75, 0.125, 0.75, 0.125, 0.6903, 0.125, 0.75, 0.125, 0.75, 0.125, 0.6903, 0.375, 0.6763, 0.625, 0.6763, 0.625, 0.6903, 0.375, 0.6903, 0.0, 0.0, 0.0, 0.0, 0.0, 0.0, 0.375, 0.1137, 0.625, 0.1137, 0.625, 0.1509, 0.375, 0.1509, 0.0, 0.0, 0.0, 0.0, 0.0, 0.0, 0.4819, 0.08766, 0.625, 0.1137, 0.375, 0.1137, 0.2891, 0.08766, 0.375, 0.5991, 0.625, 0.5991, 0.625, 0.6363, 0.375, 0.6363, 0.125, 0.5991, 0.375, 0.5991, 0.375, 0.6363, 0.125, 0.6363, 0.625, 0.5991, 0.875, 0.5991, 0.875, 0.6363, 0.625, 0.6363, 0.625, 0.6763, 0.875, 0.6763, 0.875, 0.6903, 0.625, 0.6903, 0.125, 0.6763, 0.375, 0.6763, 0.375, 0.6903, 0.125, 0.6903, 0.625, 0.6903, 0.875, 0.6903, 0.875, 0.75, 0.625, 0.75, 0.375, 1.0, 0.625, 1.0, 0.625, 1.0, 0.375, 1.0, 0.3279, 0.05965, 0.1967, 0.05965, 0.1967, 0.05965, 0.3279, 0.05965, 0.125, 0.6363, 0.375, 0.6363, 0.375, 0.6623, 0.125, 0.6623, 0.625, 0.6363, 0.875, 0.6363, 0.875, 0.6623, 0.625, 0.6623, 0.4049, 0.07365, 0.4819, 0.08766, 0.2891, 0.08766, 0.2429, 0.07365, 0.375, 0.6363, 0.625, 0.6363, 0.625, 0.6623, 0.375, 0.6623, 0.0, 0.0, 0.0, 0.0, 0.0, 0.0, 0.0, 0.0, 0.3279, 0.05965, 0.1967, 0.05965, 0.1967, 0.05965, 0.3279, 0.05965, 0.0, 0.0, 0.0, 0.0, 0.0, 0.0, 0.0, 0.0, 0.0, 0.0, 0.0, 0.0, 0.125, 0.6903, 0.125, 0.75, 0.125, 0.75, 0.125, 0.6903, 0.0, 0.0, 0.0, 0.0, 0.0, 0.0, 0.0, 0.0, 0.3279, 0.05965, 0.4049, 0.07365, 0.2429, 0.07365, 0.1967, 0.05965, 0.125, 0.6623, 0.375, 0.6623, 0.375, 0.6763, 0.125, 0.6763, 0.625, 0.6623, 0.875, 0.6623, 0.875, 0.6763, 0.625, 0.6763, 0.375, 0.6623, 0.625, 0.6623, 0.625, 0.6763, 0.375, 0.6763, 0.3279, 0.05965, 0.1967, 0.05965, 0.1967, 0.05965, 0.3279, 0.05965, 0.375, 1.0, 0.625, 1.0, 0.625, 1.0, 0.375, 1.0, 0.125, 0.6903, 0.125, 0.75, 0.125, 0.75, 0.125, 0.6903, 0.875, 0.75, 0.875, 0.6903, 0.875, 0.6903, 0.875, 0.75, 0.875, 0.75, 0.875, 0.6903, 0.875, 0.6903, 0.875, 0.75, 0.125, 0.6903, 0.125, 0.75, 0.125, 0.75, 0.125, 0.6903, 0.375, 1.0, 0.625, 1.0, 0.625, 1.0, 0.375, 1.0, 0.3279, 0.05965, 0.1967, 0.05965, 0.1967, 0.05965, 0.3279, 0.05965, 0.0, 0.0, 0.0, 0.0, 0.0, 0.0, 0.0, 0.0, 0.875, 0.75, 0.875, 0.6903, 0.875, 0.6903, 0.875, 0.75, 0.375, 1.0, 0.625, 1.0, 0.625, 1.0, 0.375, 1.0, 0.0, 0.0, 0.0, 0.0, 0.0, 0.0, 0.0, 0.0])
me_cube_003.materials.append(mat_material)
me_cube_003.materials.append(mat_material_001)
me_cube_003.materials.append(mat_material_003)
me_cube_003.update()

# ---- objects
ob_light = bpy.data.objects.new('Light', light_light)
ob_camera = bpy.data.objects.new('Camera', cam_camera)
ob_sm_dfridge = bpy.data.objects.new('SM_DFridge', me_cube_003)

# ---- transforms, parenting, visibility, modifiers, constraints
ob_light.location = (4.076, 1.005, 5.904)
ob_light.rotation_euler = (0.6503, 0.05522, 1.866)
ob_light.lock_rotations_4d = False
ob_light.empty_display_type = 'ARROWS'
ob_light.color = (0.0, 0.0, 0.0, 0.0)
ob_light.lineart.crease_threshold = 0.0
ob_camera.location = (7.359, -6.926, 4.958)
ob_camera.rotation_euler = (1.109, 0.0, 0.8149)
ob_camera.lock_rotations_4d = False
ob_camera.empty_display_type = 'ARROWS'
ob_camera.color = (0.0, 0.0, 0.0, 0.0)
ob_camera.display_type = 'WIRE'
ob_camera.lineart.crease_threshold = 0.0
ob_sm_dfridge.location = (0.0, 0.0, 0.0)
ob_sm_dfridge.scale = (0.404, 0.6, 1.0)

# ---- collection membership
col_collection.objects.link(ob_light)
col_collection.objects.link(ob_camera)
col_export.objects.link(ob_sm_dfridge)

# ---- scene / render settings (as saved in the file)
scene.camera = ob_camera
scene.frame_start = 1; scene.frame_end = 250; scene.frame_set(1)
scene.render.engine = 'BLENDER_EEVEE_NEXT'
bpy.context.view_layer.update()
